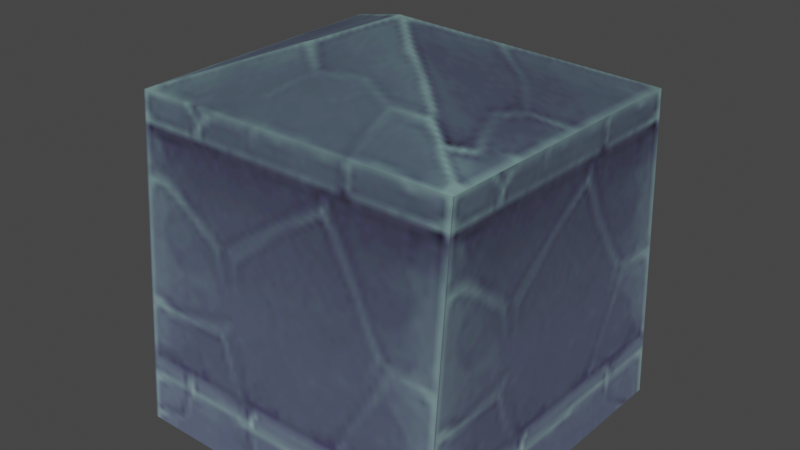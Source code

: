 # Source: unbreakable_box.blend  (saved by Blender 3.4.6; exported with 4.5.12 LTS)
import bpy
from mathutils import Matrix  # noqa: F401  (used for matrix-valued properties, if any)

bpy.ops.wm.read_factory_settings(use_empty=True)
scene = bpy.context.scene
scene.name = 'Scene'

# ---- collections
col_collection = bpy.data.collections.new('Collection'); scene.collection.children.link(col_collection)

# ---- images (referenced by path relative to the original .blend; pixels are not part of the script)
import os
ASSET_DIR = os.environ.get("B2B_ASSET_DIR", "")  # directory of the original .blend (textures are referenced by path, not embedded)
HERE = os.path.dirname(os.path.abspath(__file__))  # packed textures are extracted next to this script under _unpacked/

def load_image(name, relpath, width, height, colorspace="sRGB"):
    """Load a texture the original file referenced (path relative to the .blend, or extracted next to this script)."""
    p = next((c for c in (os.path.join(HERE, relpath), os.path.join(ASSET_DIR, relpath)) if relpath and os.path.exists(c)), "")
    if p:
        img = bpy.data.images.load(p, check_existing=True)
        img.name = name
    else:  # same state as the original file: an image datablock whose file is absent (Cycles renders it pink)
        img = bpy.data.images.new(name, width, height)
        img.source = "FILE"
        img.filepath = "//" + (relpath or name)
    img.colorspace_settings.name = colorspace
    return img
img_image_0 = load_image('Image_0', '_unpacked/Image_0.a116b0ec.png', 256, 512, 'sRGB')

# ---- materials (node trees are filled in below, after node groups)
mat_edge = bpy.data.materials.new('edge')
mat_edge.use_backface_culling = True
mat_edge.use_transparent_shadow = False

# ---- material node trees
mat_edge.use_nodes = True; mat_edge.node_tree.nodes.clear()
_N = mat_edge.node_tree.nodes; _L = mat_edge.node_tree.links
n0 = _N.new('ShaderNodeBsdfPrincipled'); n0.name = 'Principled BSDF'; n0.location = (10, 300)
n0.distribution = 'GGX'
n0.subsurface_method = 'RANDOM_WALK_SKIN'
n0.inputs[2].default_value = 1.0
n0.inputs[27].default_value = (0.0, 0.0, 0.0, 1.0)
n0.inputs[28].default_value = 1.0
n1 = _N.new('ShaderNodeOutputMaterial'); n1.name = 'Material Output'; n1.location = (320, 270)
n2 = _N.new('ShaderNodeTexImage'); n2.name = 'Image Texture'; n2.location = (-440, 210)
n2.label = 'BASE COLOR'
n2.image = img_image_0
_L.new(n0.outputs[0], n1.inputs[0])
_L.new(n2.outputs[0], n0.inputs[0])
_L.new(n2.outputs[1], n0.inputs[4])
n1.is_active_output = True

# ---- world
world_world = bpy.data.worlds.new('World'); scene.world = world_world
world_world.use_nodes = True; world_world.node_tree.nodes.clear()
_N = world_world.node_tree.nodes; _L = world_world.node_tree.links
n0 = _N.new('ShaderNodeOutputWorld'); n0.name = 'World Output'; n0.location = (300, 300)
n1 = _N.new('ShaderNodeBackground'); n1.name = 'Background'; n1.location = (10, 300)
n1.inputs[0].default_value = (0.05088, 0.05088, 0.05088, 1.0)
_L.new(n1.outputs[0], n0.inputs[0])
n0.is_active_output = True
world_world.color = (0.05088, 0.05088, 0.05088)
world_world.use_sun_shadow = False
world_world.sun_shadow_jitter_overblur = 0.0

# ---- meshes
me_a___yandex_yandexdisk_sk_shared_files_game_models_1_exported_fr = bpy.data.meshes.new('A:\\.Yandex.YandexDisk.SK SHARED FILES.Game models.1 Exported fr')
me_a___yandex_yandexdisk_sk_shared_files_game_models_1_exported_fr.from_pydata([(0.0, -1.16, -1.748e-09), (-0.49, -0.97, -0.42), (-0.49, 0.0, -0.5), (0.49, 0.0, -0.5), (0.49, -0.97, -0.42), (0.51, 0.0, 0.5), (-0.51, 0.0, 0.5), (-0.51, -0.97, 0.42), (0.51, -0.97, 0.42)], [], [(1, 4, 0), (4, 8, 0), (8, 7, 0), (7, 1, 0), (2, 3, 4), (4, 1, 2), (3, 5, 8), (8, 4, 3), (5, 6, 7), (7, 8, 5), (6, 2, 1), (1, 7, 6)])
me_a___yandex_yandexdisk_sk_shared_files_game_models_1_exported_fr.polygons.foreach_set('use_smooth', [True] * 12)
_k = set([(1, 2), (1, 4), (1, 7), (3, 4), (4, 8), (5, 8), (6, 7), (7, 8)])
me_a___yandex_yandexdisk_sk_shared_files_game_models_1_exported_fr.attributes.new('sharp_edge', 'BOOLEAN', 'EDGE').data.foreach_set('value', [ (min(e.vertices), max(e.vertices)) in _k for e in me_a___yandex_yandexdisk_sk_shared_files_game_models_1_exported_fr.edges])
_k = {(5, 8): 1.0, (6, 7): 1.0, (7, 8): 1.0, (3, 4): 1.0, (1, 4): 1.0, (4, 8): 1.0, (1, 7): 1.0, (1, 2): 1.0}
me_a___yandex_yandexdisk_sk_shared_files_game_models_1_exported_fr.attributes.new('crease_edge', 'FLOAT', 'EDGE').data.foreach_set('value', [_k.get((min(e.vertices), max(e.vertices)), 0.0) for e in me_a___yandex_yandexdisk_sk_shared_files_game_models_1_exported_fr.edges])
_uv = me_a___yandex_yandexdisk_sk_shared_files_game_models_1_exported_fr.uv_layers.new(name='UVMap')
_uv.uv.foreach_set('vector', [0.0, 0.4796, 0.25, 0.4796, 0.1248, 0.5418, 0.25, 0.4796, 0.25, 0.6032, 0.1248, 0.5418, 0.25, 0.6032, 0.0, 0.6032, 0.1248, 0.5418, 0.0, 0.6032, 0.0, 0.4796, 0.1248, 0.5418, 0.0, 0.3591, 0.25, 0.3591, 0.25, 0.4796, 0.25, 0.4796, 0.0, 0.4796, 0.0, 0.3591, 0.0, 0.3591, 0.25, 0.3591, 0.25, 0.4796, 0.25, 0.4796, 0.0, 0.4796, 0.0, 0.3591, 0.0, 0.3591, 0.25, 0.3591, 0.25, 0.4796, 0.25, 0.4796, 0.0, 0.4796, 0.0, 0.3591, 0.0, 0.3591, 0.25, 0.3591, 0.25, 0.4796, 0.25, 0.4796, 0.0, 0.4796, 0.0, 0.3591])
me_a___yandex_yandexdisk_sk_shared_files_game_models_1_exported_fr.materials.append(mat_edge)
me_a___yandex_yandexdisk_sk_shared_files_game_models_1_exported_fr.update()
me_a___yandex_yandexdisk_sk_shared_files_game_models_1_exported_fr.normals_split_custom_set([tuple(v) for v in zip(*[iter([0.3479, -0.9375, -0.003546, -0.3921, -0.9095, -0.1378, 2.28e-06, -0.9667, -0.2561, -0.3921, -0.9095, -0.1378, -0.3636, -0.9308, 0.03762, 2.28e-06, -0.9667, -0.2561, -0.3636, -0.9308, 0.03762, 0.3999, -0.9043, 0.1492, 2.28e-06, -0.9667, -0.2561, 0.3999, -0.9043, 0.1492, 0.3479, -0.9375, -0.003546, 2.28e-06, -0.9667, -0.2561, 0.0, -0.0822, -0.9966, 0.0, -0.0822, -0.9966, 0.0, -0.0822, -0.9966, 0.0, -0.0822, -0.9966, 0.0, -0.0822, -0.9966, 0.0, -0.0822, -0.9966, 0.9998, 6.732e-06, -0.02173, 0.9998, 0.001649, -0.02, 0.8416, 0.1381, -0.5221, 0.8416, 0.1381, -0.5221, 0.8589, 0.04416, 0.5102, 0.9998, 6.732e-06, -0.02173, 0.0, -0.0822, 0.9966, 0.0, -0.0822, 0.9966, 0.0, -0.0822, 0.9966, 0.0, -0.0822, 0.9966, 0.0, -0.0822, 0.9966, 0.0, -0.0822, 0.9966, -0.9998, -6.741e-06, -0.02173, -0.9998, -0.001649, -0.02, -0.8651, 0.1746, 0.4703, -0.8651, 0.1746, 0.4703, -0.8299, 0.02886, -0.5571, -0.9998, -6.741e-06, -0.02173])] * 3)])

# ---- objects
ob_a___yandex_yandexdisk_sk_shared_files_game_models_1_exported_fr = bpy.data.objects.new('A:\\.Yandex.YandexDisk.SK SHARED FILES.Game models.1 Exported fr', me_a___yandex_yandexdisk_sk_shared_files_game_models_1_exported_fr)

# ---- transforms, parenting, visibility, modifiers, constraints
ob_a___yandex_yandexdisk_sk_shared_files_game_models_1_exported_fr.location = (0.0, 0.0, 0.0)
ob_a___yandex_yandexdisk_sk_shared_files_game_models_1_exported_fr.rotation_mode = 'QUATERNION'
ob_a___yandex_yandexdisk_sk_shared_files_game_models_1_exported_fr.rotation_quaternion = (0.7071, -0.7071, -1.57e-16, -9.358e-24)
_m = ob_a___yandex_yandexdisk_sk_shared_files_game_models_1_exported_fr.modifiers.new('Weighted Normal', 'WEIGHTED_NORMAL')
_m.keep_sharp = True

# ---- collection membership
scene.collection.objects.link(ob_a___yandex_yandexdisk_sk_shared_files_game_models_1_exported_fr)

# ---- scene / render settings (as saved in the file)
scene.frame_start = 1; scene.frame_end = 250; scene.frame_set(1)
scene.render.engine = 'BLENDER_EEVEE_NEXT'
scene.cycles.sampling_pattern = 'TABULATED_SOBOL'
scene.cycles.use_light_tree = False
scene.view_settings.view_transform = 'Filmic'
bpy.context.view_layer.update()

# ---- added for rendering (the .blend has no active camera and no usable light): camera, sun
cam_auto = bpy.data.cameras.new('AutoCamera')
cam_auto.lens = 50.0
cam_auto.sensor_width = 36.0
cam_auto.clip_end = 1000.0
ob_auto_camera = bpy.data.objects.new('AutoCamera', cam_auto)
scene.collection.objects.link(ob_auto_camera)
ob_auto_camera.location = (1.70251, -2.04302, 1.94201)
ob_auto_camera.rotation_euler = (1.09748, -7.21219e-08, 0.694738)
scene.camera = ob_auto_camera
light_auto_sun = bpy.data.lights.new('AutoSun', 'SUN')
light_auto_sun.energy = 3.0
light_auto_sun.angle = 0.0523599
ob_auto_sun = bpy.data.objects.new('AutoSun', light_auto_sun)
scene.collection.objects.link(ob_auto_sun)
ob_auto_sun.rotation_euler = (0.872665, 0.174533, 0.523599)
bpy.context.view_layer.update()
